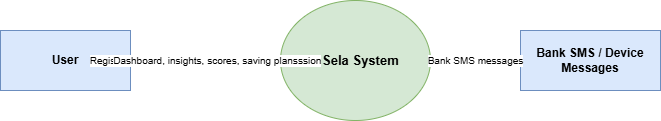

The diagram above was exported from draw.io. Its source (the exported page's mxGraphModel, read from the mxfile embedded in the PNG):
<mxGraphModel dx="920" dy="707" grid="1" gridSize="10" guides="1" tooltips="1" connect="1" arrows="1" fold="1" page="1" pageScale="1" pageWidth="800" pageHeight="500" math="0" shadow="0">
  <root>
    <mxCell id="0" />
    <mxCell id="1" parent="0" />
    <mxCell id="v2" parent="1" style="rounded=0;whiteSpace=wrap;html=1;fillColor=#dae8fc;strokeColor=#6c8ebf;fontSize=12;fontStyle=1;" value="User" vertex="1">
      <mxGeometry height="60" width="130" x="40" y="200" as="geometry" />
    </mxCell>
    <mxCell id="v3" parent="1" style="rounded=0;whiteSpace=wrap;html=1;fillColor=#dae8fc;strokeColor=#6c8ebf;fontSize=12;fontStyle=1;" value="Bank SMS / Device Messages" vertex="1">
      <mxGeometry height="60" width="140" x="560" y="200" as="geometry" />
    </mxCell>
    <mxCell id="v4" parent="1" style="ellipse;whiteSpace=wrap;html=1;fillColor=#d5e8d4;strokeColor=#82b366;fontSize=13;fontStyle=1;" value="0  Sela System" vertex="1">
      <mxGeometry height="120" width="150" x="320" y="170" as="geometry" />
    </mxCell>
    <mxCell id="e5" edge="1" parent="1" source="v2" style="edgeStyle=orthogonalEdgeStyle;rounded=0;html=1;endArrow=block;endFill=1;fontSize=10;strokeColor=#555555;" target="v4" value="Registration, OTP, balances, goals, SMS permission">
      <mxGeometry relative="1" as="geometry" />
    </mxCell>
    <mxCell id="e6" edge="1" parent="1" source="v4" style="edgeStyle=orthogonalEdgeStyle;rounded=0;html=1;endArrow=block;endFill=1;fontSize=10;strokeColor=#555555;" target="v2" value="Dashboard, insights, scores, saving plans">
      <mxGeometry relative="1" as="geometry" />
    </mxCell>
    <mxCell id="e7" edge="1" parent="1" source="v3" style="edgeStyle=orthogonalEdgeStyle;rounded=0;html=1;endArrow=block;endFill=1;fontSize=10;strokeColor=#555555;" target="v4" value="Bank SMS messages">
      <mxGeometry relative="1" as="geometry" />
    </mxCell>
  </root>
</mxGraphModel>